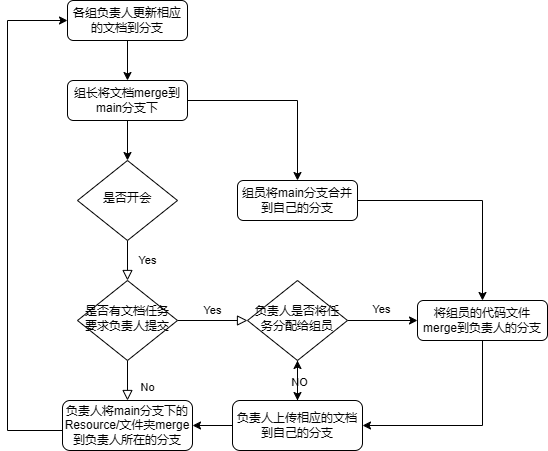

The diagram above was exported from draw.io. Its source (the exported page's mxGraphModel, read from the mxfile embedded in the PNG):
<mxGraphModel dx="1050" dy="522" grid="1" gridSize="10" guides="1" tooltips="1" connect="1" arrows="1" fold="1" page="1" pageScale="1" pageWidth="827" pageHeight="1169" math="0" shadow="0">
  <root>
    <mxCell id="WIyWlLk6GJQsqaUBKTNV-0" />
    <mxCell id="WIyWlLk6GJQsqaUBKTNV-1" parent="WIyWlLk6GJQsqaUBKTNV-0" />
    <mxCell id="e9ITBhB58Za4XSSi68RV-1" style="edgeStyle=orthogonalEdgeStyle;rounded=0;orthogonalLoop=1;jettySize=auto;html=1;exitX=0.5;exitY=1;exitDx=0;exitDy=0;entryX=0.5;entryY=0;entryDx=0;entryDy=0;" edge="1" parent="WIyWlLk6GJQsqaUBKTNV-1" source="WIyWlLk6GJQsqaUBKTNV-3" target="e9ITBhB58Za4XSSi68RV-0">
      <mxGeometry relative="1" as="geometry" />
    </mxCell>
    <mxCell id="WIyWlLk6GJQsqaUBKTNV-3" value="各组负责人更新相应的文档到分支" style="rounded=1;whiteSpace=wrap;html=1;fontSize=12;glass=0;strokeWidth=1;shadow=0;" parent="WIyWlLk6GJQsqaUBKTNV-1" vertex="1">
      <mxGeometry x="160" y="10" width="120" height="40" as="geometry" />
    </mxCell>
    <mxCell id="WIyWlLk6GJQsqaUBKTNV-4" value="Yes" style="rounded=0;html=1;jettySize=auto;orthogonalLoop=1;fontSize=11;endArrow=block;endFill=0;endSize=8;strokeWidth=1;shadow=0;labelBackgroundColor=none;edgeStyle=orthogonalEdgeStyle;" parent="WIyWlLk6GJQsqaUBKTNV-1" source="WIyWlLk6GJQsqaUBKTNV-6" target="WIyWlLk6GJQsqaUBKTNV-10" edge="1">
      <mxGeometry y="20" relative="1" as="geometry">
        <mxPoint as="offset" />
      </mxGeometry>
    </mxCell>
    <mxCell id="WIyWlLk6GJQsqaUBKTNV-6" value="是否开会" style="rhombus;whiteSpace=wrap;html=1;shadow=0;fontFamily=Helvetica;fontSize=12;align=center;strokeWidth=1;spacing=6;spacingTop=-4;" parent="WIyWlLk6GJQsqaUBKTNV-1" vertex="1">
      <mxGeometry x="170" y="170" width="100" height="80" as="geometry" />
    </mxCell>
    <mxCell id="WIyWlLk6GJQsqaUBKTNV-8" value="No" style="rounded=0;html=1;jettySize=auto;orthogonalLoop=1;fontSize=11;endArrow=block;endFill=0;endSize=8;strokeWidth=1;shadow=0;labelBackgroundColor=none;edgeStyle=orthogonalEdgeStyle;" parent="WIyWlLk6GJQsqaUBKTNV-1" source="WIyWlLk6GJQsqaUBKTNV-10" target="WIyWlLk6GJQsqaUBKTNV-11" edge="1">
      <mxGeometry x="0.3333" y="20" relative="1" as="geometry">
        <mxPoint as="offset" />
      </mxGeometry>
    </mxCell>
    <mxCell id="WIyWlLk6GJQsqaUBKTNV-9" value="Yes" style="edgeStyle=orthogonalEdgeStyle;rounded=0;html=1;jettySize=auto;orthogonalLoop=1;fontSize=11;endArrow=block;endFill=0;endSize=8;strokeWidth=1;shadow=0;labelBackgroundColor=none;entryX=0;entryY=0.5;entryDx=0;entryDy=0;" parent="WIyWlLk6GJQsqaUBKTNV-1" source="WIyWlLk6GJQsqaUBKTNV-10" target="e9ITBhB58Za4XSSi68RV-4" edge="1">
      <mxGeometry y="10" relative="1" as="geometry">
        <mxPoint as="offset" />
        <mxPoint x="320" y="330" as="targetPoint" />
      </mxGeometry>
    </mxCell>
    <mxCell id="WIyWlLk6GJQsqaUBKTNV-10" value="是否有文档任务要求负责人提交" style="rhombus;whiteSpace=wrap;html=1;shadow=0;fontFamily=Helvetica;fontSize=12;align=center;strokeWidth=1;spacing=6;spacingTop=-4;" parent="WIyWlLk6GJQsqaUBKTNV-1" vertex="1">
      <mxGeometry x="170" y="290" width="100" height="80" as="geometry" />
    </mxCell>
    <mxCell id="e9ITBhB58Za4XSSi68RV-3" style="edgeStyle=orthogonalEdgeStyle;rounded=0;orthogonalLoop=1;jettySize=auto;html=1;exitX=0;exitY=0.5;exitDx=0;exitDy=0;entryX=0;entryY=0.5;entryDx=0;entryDy=0;" edge="1" parent="WIyWlLk6GJQsqaUBKTNV-1" source="WIyWlLk6GJQsqaUBKTNV-11" target="WIyWlLk6GJQsqaUBKTNV-3">
      <mxGeometry relative="1" as="geometry">
        <Array as="points">
          <mxPoint x="155" y="440" />
          <mxPoint x="100" y="440" />
          <mxPoint x="100" y="30" />
        </Array>
      </mxGeometry>
    </mxCell>
    <mxCell id="WIyWlLk6GJQsqaUBKTNV-11" value="负责人将main分支下的Resource/文件夹merge到负责人所在的分支" style="rounded=1;whiteSpace=wrap;html=1;fontSize=12;glass=0;strokeWidth=1;shadow=0;" parent="WIyWlLk6GJQsqaUBKTNV-1" vertex="1">
      <mxGeometry x="155" y="410" width="130" height="50" as="geometry" />
    </mxCell>
    <mxCell id="e9ITBhB58Za4XSSi68RV-2" style="edgeStyle=orthogonalEdgeStyle;rounded=0;orthogonalLoop=1;jettySize=auto;html=1;exitX=0.5;exitY=1;exitDx=0;exitDy=0;entryX=0.5;entryY=0;entryDx=0;entryDy=0;" edge="1" parent="WIyWlLk6GJQsqaUBKTNV-1" source="e9ITBhB58Za4XSSi68RV-0" target="WIyWlLk6GJQsqaUBKTNV-6">
      <mxGeometry relative="1" as="geometry" />
    </mxCell>
    <mxCell id="e9ITBhB58Za4XSSi68RV-16" style="edgeStyle=orthogonalEdgeStyle;rounded=0;orthogonalLoop=1;jettySize=auto;html=1;exitX=1;exitY=0.5;exitDx=0;exitDy=0;entryX=0.5;entryY=0;entryDx=0;entryDy=0;" edge="1" parent="WIyWlLk6GJQsqaUBKTNV-1" source="e9ITBhB58Za4XSSi68RV-0" target="e9ITBhB58Za4XSSi68RV-15">
      <mxGeometry relative="1" as="geometry" />
    </mxCell>
    <mxCell id="e9ITBhB58Za4XSSi68RV-0" value="组长将文档merge到main分支下" style="rounded=1;whiteSpace=wrap;html=1;fontSize=12;glass=0;strokeWidth=1;shadow=0;" vertex="1" parent="WIyWlLk6GJQsqaUBKTNV-1">
      <mxGeometry x="160" y="90" width="120" height="40" as="geometry" />
    </mxCell>
    <mxCell id="e9ITBhB58Za4XSSi68RV-6" style="edgeStyle=orthogonalEdgeStyle;rounded=0;orthogonalLoop=1;jettySize=auto;html=1;exitX=1;exitY=0.5;exitDx=0;exitDy=0;entryX=0;entryY=0.5;entryDx=0;entryDy=0;" edge="1" parent="WIyWlLk6GJQsqaUBKTNV-1" source="e9ITBhB58Za4XSSi68RV-4" target="e9ITBhB58Za4XSSi68RV-13">
      <mxGeometry relative="1" as="geometry">
        <mxPoint x="510" y="330" as="targetPoint" />
      </mxGeometry>
    </mxCell>
    <mxCell id="e9ITBhB58Za4XSSi68RV-7" value="Yes" style="edgeLabel;html=1;align=center;verticalAlign=middle;resizable=0;points=[];" vertex="1" connectable="0" parent="e9ITBhB58Za4XSSi68RV-6">
      <mxGeometry x="-0.0128" y="2" relative="1" as="geometry">
        <mxPoint x="-2" y="-10" as="offset" />
      </mxGeometry>
    </mxCell>
    <mxCell id="e9ITBhB58Za4XSSi68RV-8" style="edgeStyle=orthogonalEdgeStyle;rounded=0;orthogonalLoop=1;jettySize=auto;html=1;exitX=0.5;exitY=1;exitDx=0;exitDy=0;entryX=0.5;entryY=0;entryDx=0;entryDy=0;" edge="1" parent="WIyWlLk6GJQsqaUBKTNV-1" source="e9ITBhB58Za4XSSi68RV-4" target="e9ITBhB58Za4XSSi68RV-10">
      <mxGeometry relative="1" as="geometry">
        <mxPoint x="390" y="410" as="targetPoint" />
      </mxGeometry>
    </mxCell>
    <mxCell id="e9ITBhB58Za4XSSi68RV-9" value="NO" style="edgeLabel;html=1;align=center;verticalAlign=middle;resizable=0;points=[];" vertex="1" connectable="0" parent="e9ITBhB58Za4XSSi68RV-8">
      <mxGeometry x="0.0501" y="1" relative="1" as="geometry">
        <mxPoint as="offset" />
      </mxGeometry>
    </mxCell>
    <mxCell id="e9ITBhB58Za4XSSi68RV-4" value="负责人是否将任务分配给组员" style="rhombus;whiteSpace=wrap;html=1;shadow=0;fontFamily=Helvetica;fontSize=12;align=center;strokeWidth=1;spacing=6;spacingTop=-4;" vertex="1" parent="WIyWlLk6GJQsqaUBKTNV-1">
      <mxGeometry x="340" y="290" width="100" height="80" as="geometry" />
    </mxCell>
    <mxCell id="e9ITBhB58Za4XSSi68RV-11" value="" style="edgeStyle=orthogonalEdgeStyle;rounded=0;orthogonalLoop=1;jettySize=auto;html=1;" edge="1" parent="WIyWlLk6GJQsqaUBKTNV-1" source="e9ITBhB58Za4XSSi68RV-10" target="e9ITBhB58Za4XSSi68RV-4">
      <mxGeometry relative="1" as="geometry" />
    </mxCell>
    <mxCell id="e9ITBhB58Za4XSSi68RV-12" style="edgeStyle=orthogonalEdgeStyle;rounded=0;orthogonalLoop=1;jettySize=auto;html=1;exitX=0;exitY=0.5;exitDx=0;exitDy=0;entryX=1;entryY=0.5;entryDx=0;entryDy=0;" edge="1" parent="WIyWlLk6GJQsqaUBKTNV-1" source="e9ITBhB58Za4XSSi68RV-10" target="WIyWlLk6GJQsqaUBKTNV-11">
      <mxGeometry relative="1" as="geometry" />
    </mxCell>
    <mxCell id="e9ITBhB58Za4XSSi68RV-10" value="负责人上传相应的文档到自己的分支" style="rounded=1;whiteSpace=wrap;html=1;fontSize=12;glass=0;strokeWidth=1;shadow=0;" vertex="1" parent="WIyWlLk6GJQsqaUBKTNV-1">
      <mxGeometry x="325" y="410" width="130" height="50" as="geometry" />
    </mxCell>
    <mxCell id="e9ITBhB58Za4XSSi68RV-14" style="edgeStyle=orthogonalEdgeStyle;rounded=0;orthogonalLoop=1;jettySize=auto;html=1;exitX=0.5;exitY=1;exitDx=0;exitDy=0;entryX=1;entryY=0.5;entryDx=0;entryDy=0;" edge="1" parent="WIyWlLk6GJQsqaUBKTNV-1" source="e9ITBhB58Za4XSSi68RV-13" target="e9ITBhB58Za4XSSi68RV-10">
      <mxGeometry relative="1" as="geometry" />
    </mxCell>
    <mxCell id="e9ITBhB58Za4XSSi68RV-13" value="将组员的代码文件merge到负责人的分支" style="rounded=1;whiteSpace=wrap;html=1;fontSize=12;glass=0;strokeWidth=1;shadow=0;" vertex="1" parent="WIyWlLk6GJQsqaUBKTNV-1">
      <mxGeometry x="510" y="310" width="130" height="40" as="geometry" />
    </mxCell>
    <mxCell id="e9ITBhB58Za4XSSi68RV-17" style="edgeStyle=orthogonalEdgeStyle;rounded=0;orthogonalLoop=1;jettySize=auto;html=1;exitX=1;exitY=0.5;exitDx=0;exitDy=0;entryX=0.5;entryY=0;entryDx=0;entryDy=0;" edge="1" parent="WIyWlLk6GJQsqaUBKTNV-1" source="e9ITBhB58Za4XSSi68RV-15" target="e9ITBhB58Za4XSSi68RV-13">
      <mxGeometry relative="1" as="geometry" />
    </mxCell>
    <mxCell id="e9ITBhB58Za4XSSi68RV-15" value="组员将main分支合并到自己的分支" style="rounded=1;whiteSpace=wrap;html=1;fontSize=12;glass=0;strokeWidth=1;shadow=0;" vertex="1" parent="WIyWlLk6GJQsqaUBKTNV-1">
      <mxGeometry x="330" y="190" width="120" height="40" as="geometry" />
    </mxCell>
  </root>
</mxGraphModel>